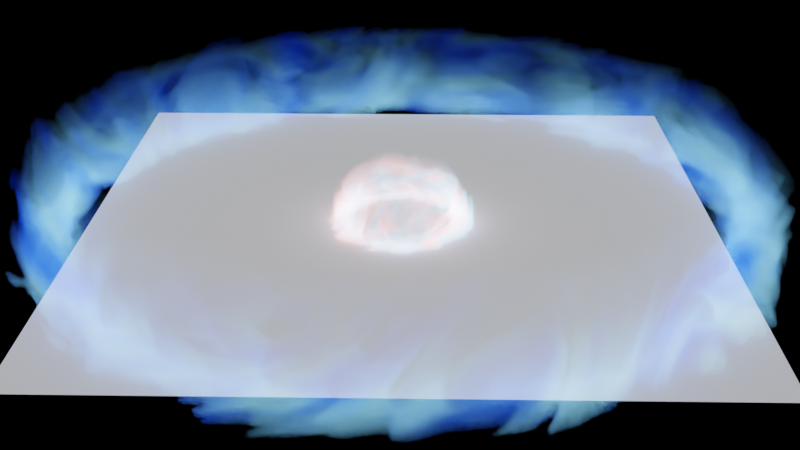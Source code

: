 # Source: shockwave2.blend  (saved by Blender 3.2.14; exported with 4.5.12 LTS)
import bpy
from mathutils import Matrix  # noqa: F401  (used for matrix-valued properties, if any)

bpy.ops.wm.read_factory_settings(use_empty=True)
scene = bpy.context.scene
scene.name = 'Scene'

# ---- collections
col_collection = bpy.data.collections.new('Collection'); scene.collection.children.link(col_collection)

# ---- materials (node trees are filled in below, after node groups)
mat_material_001 = bpy.data.materials.new('Material.001')
mat_material_002 = bpy.data.materials.new('Material.002')
mat_material_002.alpha_threshold = 0.0
mat_material_002.line_color = (0.0, 0.0, 0.0, 1.0)
mat_material_003 = bpy.data.materials.new('Material.003')
mat_material_003.alpha_threshold = 0.0
mat_material_003.line_color = (0.0, 0.0, 0.0, 1.0)

# ---- material node trees
mat_material_001.use_nodes = True; mat_material_001.node_tree.nodes.clear()
_N = mat_material_001.node_tree.nodes; _L = mat_material_001.node_tree.links
n0 = _N.new('ShaderNodeBsdfPrincipled'); n0.name = 'Principled BSDF'; n0.location = (10, 300)
n0.distribution = 'GGX'
n0.subsurface_method = 'RANDOM_WALK_SKIN'
n0.inputs[2].default_value = 1.0
n0.inputs[3].default_value = 1.45
n0.inputs[27].default_value = (0.0, 0.0, 0.0, 1.0)
n0.inputs[28].default_value = 1.0
n1 = _N.new('ShaderNodeOutputMaterial'); n1.name = 'Material Output'; n1.location = (300, 300)
_L.new(n0.outputs[0], n1.inputs[0])
n1.is_active_output = True
mat_material_002.use_nodes = True; mat_material_002.node_tree.nodes.clear()
_N = mat_material_002.node_tree.nodes; _L = mat_material_002.node_tree.links
n0 = _N.new('ShaderNodeMapRange'); n0.name = 'Map Range'; n0.location = (113, -199)
n0.inputs[1].default_value = -1.0
n0.inputs[3].default_value = 1.0
n0.inputs[4].default_value = 0.0
n1 = _N.new('ShaderNodeMath'); n1.name = 'Math.002'; n1.location = (43, 8)
n1.operation = 'GREATER_THAN'
n1.inputs[1].default_value = 0.0
n2 = _N.new('ShaderNodeMath'); n2.name = 'Math'; n2.location = (206, 234)
n2.operation = 'COMPARE'
n2.inputs[2].default_value = 0.05
n3 = _N.new('ShaderNodeMath'); n3.name = 'Math.001'; n3.location = (442, 203)
n3.operation = 'MULTIPLY'
n4 = _N.new('ShaderNodeSeparateColor'); n4.name = 'Separate RGB'; n4.location = (-213, 25)
n5 = _N.new('ShaderNodeMix'); n5.name = 'Mix'; n5.location = (-669, 204)
n5.data_type = 'RGBA'
n5.blend_type = 'LINEAR_LIGHT'
n6 = _N.new('ShaderNodeSeparateColor'); n6.name = 'Separate RGB.001'; n6.location = (-199, -166)
n7 = _N.new('ShaderNodeSeparateColor'); n7.name = 'Separate RGB.002'; n7.location = (-1254, -102)
n8 = _N.new('ShaderNodeTexNoise'); n8.name = 'Noise Texture'; n8.location = (-1311, 340)
n8.inputs[2].default_value = 2.0
n8.inputs[3].default_value = 3.0
n8.inputs[8].default_value = 4.0
n9 = _N.new('ShaderNodeValToRGB'); n9.name = 'ColorRamp'; n9.location = (662, -120)
n9.color_ramp.interpolation = 'EASE'
while len(n9.color_ramp.elements) > 1: n9.color_ramp.elements.remove(n9.color_ramp.elements[-1])
n9.color_ramp.elements[0].position = 0.3091; n9.color_ramp.elements[0].color = (0.0, 0.0, 0.0, 1.0)
_e = n9.color_ramp.elements.new(0.65); _e.color = (1.0, 1.0, 1.0, 1.0)
n10 = _N.new('NodeReroute'); n10.name = 'Reroute'; n10.location = (1177, -272)
n10.width = 16
n10.socket_idname = 'NodeSocketFloat'
n11 = _N.new('ShaderNodeMath'); n11.name = 'Math.003'; n11.location = (1336, 211)
n12 = _N.new('ShaderNodeValToRGB'); n12.name = 'ColorRamp.002'; n12.location = (1191, -24)
while len(n12.color_ramp.elements) > 1: n12.color_ramp.elements.remove(n12.color_ramp.elements[-1])
n12.color_ramp.elements[0].position = 0.4; n12.color_ramp.elements[0].color = (0.09743, 0.2832, 0.4429, 1.0)
_e = n12.color_ramp.elements.new(0.7318); _e.color = (1.0, 0.1923, 0.05651, 1.0)
n13 = _N.new('ShaderNodeValToRGB'); n13.name = 'ColorRamp.003'; n13.location = (1224, -294)
while len(n13.color_ramp.elements) > 1: n13.color_ramp.elements.remove(n13.color_ramp.elements[-1])
n13.color_ramp.elements[0].position = 0.4682; n13.color_ramp.elements[0].color = (1.0, 1.0, 1.0, 1.0)
_e = n13.color_ramp.elements.new(0.6682); _e.color = (0.0, 0.0, 0.0, 1.0)
n14 = _N.new('ShaderNodeMath'); n14.name = 'Math.007'; n14.location = (1544, -147)
n14.operation = 'MULTIPLY'
n15 = _N.new('ShaderNodeMath'); n15.name = 'Math.004'; n15.location = (767, 245)
n15.operation = 'MULTIPLY'
n16 = _N.new('ShaderNodeMath'); n16.name = 'Math.005'; n16.location = (1118, 224)
n16.operation = 'MULTIPLY'
n16.inputs[1].default_value = 32.1
n17 = _N.new('ShaderNodeMath'); n17.name = 'Math.008'; n17.location = (1764, -63)
n17.operation = 'MULTIPLY'
n17.inputs[1].default_value = 32.1
n18 = _N.new('NodeReroute'); n18.name = 'Reroute.001'; n18.location = (-1592, 37)
n18.width = 16
n18.socket_idname = 'NodeSocketVector'
n19 = _N.new('ShaderNodeMapping'); n19.name = 'Mapping'; n19.location = (-1845, 104)
n20 = _N.new('ShaderNodeTexCoord'); n20.name = 'Texture Coordinate'; n20.location = (-2892, 51)
n21 = _N.new('ShaderNodeVectorMath'); n21.name = 'Vector Math.001'; n21.location = (-2513, -146)
n21.operation = 'LENGTH'
n22 = _N.new('ShaderNodeVectorMath'); n22.name = 'Vector Math.002'; n22.location = (-2673, -130)
n22.operation = 'MULTIPLY'
n22.inputs[1].default_value = (1.0, 1.0, 0.0)
n23 = _N.new('ShaderNodeCombineColor'); n23.name = 'Combine RGB'; n23.location = (-2073, -79)
n24 = _N.new('ShaderNodeMath'); n24.name = 'Math.009'; n24.location = (-2293, -83)
n24.operation = 'MULTIPLY'
n25 = _N.new('ShaderNodeVectorMath'); n25.name = 'Vector Math'; n25.location = (14, 192)
n25.operation = 'LENGTH'
n26 = _N.new('ShaderNodeMath'); n26.name = 'Math.006'; n26.location = (1871, 302)
n27 = _N.new('ShaderNodeMath'); n27.name = 'Math.010'; n27.location = (2381, 226)
n27.operation = 'MULTIPLY'
n28 = _N.new('ShaderNodeMapRange'); n28.name = 'Map Range.001'; n28.location = (2044, 193)
n28.inputs[3].default_value = 1.0
n28.inputs[4].default_value = 0.0
n29 = _N.new('ShaderNodeVolumePrincipled'); n29.name = 'Principled Volume'; n29.location = (2706, 354)
n29.inputs[2].default_value = 0.0
n30 = _N.new('ShaderNodeOutputMaterial'); n30.name = 'Material Output'; n30.location = (3311, 96)
n31 = _N.new('ShaderNodeAddShader'); n31.name = 'Add Shader'; n31.location = (3091, 190)
n32 = _N.new('ShaderNodeValToRGB'); n32.name = 'ColorRamp.001'; n32.location = (-989, -50)
n32.color_ramp.interpolation = 'EASE'
while len(n32.color_ramp.elements) > 1: n32.color_ramp.elements.remove(n32.color_ramp.elements[-1])
n32.color_ramp.elements[0].position = 0.5227; n32.color_ramp.elements[0].color = (0.1, 0.1, 0.1, 1.0)
_e = n32.color_ramp.elements.new(0.9409); _e.color = (1.0, 1.0, 1.0, 1.0)
n33 = _N.new('ShaderNodeValue'); n33.name = 'Value'; n33.location = (-3285, 149)
n33.outputs[0].default_value = 0.376
_L.new(n5.outputs[2], n25.inputs[0])
_L.new(n31.outputs[0], n30.inputs[1])
_L.new(n25.outputs[1], n2.inputs[0])
_L.new(n27.outputs[0], n29.inputs[6])
_L.new(n18.outputs[0], n8.inputs[0])
_L.new(n18.outputs[0], n5.inputs[6])
_L.new(n8.outputs[1], n5.inputs[7])
_L.new(n2.outputs[0], n3.inputs[0])
_L.new(n18.outputs[0], n4.inputs[0])
_L.new(n1.outputs[0], n3.inputs[1])
_L.new(n4.outputs[2], n1.inputs[0])
_L.new(n3.outputs[0], n11.inputs[0])
_L.new(n16.outputs[0], n11.inputs[1])
_L.new(n9.outputs[0], n15.inputs[0])
_L.new(n3.outputs[0], n15.inputs[1])
_L.new(n15.outputs[0], n16.inputs[0])
_L.new(n0.outputs[0], n9.inputs[0])
_L.new(n5.outputs[2], n6.inputs[0])
_L.new(n6.outputs[2], n0.inputs[0])
_L.new(n18.outputs[0], n7.inputs[0])
_L.new(n32.outputs[0], n5.inputs[0])
_L.new(n7.outputs[2], n32.inputs[0])
_L.new(n12.outputs[0], n29.inputs[7])
_L.new(n10.outputs[0], n12.inputs[0])
_L.new(n8.outputs[0], n10.inputs[0])
_L.new(n10.outputs[0], n13.inputs[0])
_L.new(n11.outputs[0], n26.inputs[0])
_L.new(n17.outputs[0], n26.inputs[1])
_L.new(n13.outputs[0], n14.inputs[0])
_L.new(n15.outputs[0], n14.inputs[1])
_L.new(n14.outputs[0], n17.inputs[0])
_L.new(n19.outputs[0], n18.inputs[0])
_L.new(n20.outputs[3], n19.inputs[0])
_L.new(n20.outputs[3], n22.inputs[0])
_L.new(n22.outputs[0], n21.inputs[0])
_L.new(n24.outputs[0], n23.inputs[2])
_L.new(n23.outputs[0], n19.inputs[2])
_L.new(n21.outputs[1], n24.inputs[0])
_L.new(n33.outputs[0], n2.inputs[1])
_L.new(n26.outputs[0], n27.inputs[0])
_L.new(n28.outputs[0], n27.inputs[1])
_L.new(n25.outputs[1], n28.inputs[0])
_L.new(n29.outputs[0], n31.inputs[0])
_L.new(n33.outputs[0], n24.inputs[1])
n30.is_active_output = True
mat_material_003.use_nodes = True; mat_material_003.node_tree.nodes.clear()
_N = mat_material_003.node_tree.nodes; _L = mat_material_003.node_tree.links
n0 = _N.new('ShaderNodeMapRange'); n0.name = 'Map Range'; n0.location = (113, -199)
n0.inputs[1].default_value = -1.0
n0.inputs[3].default_value = 1.0
n0.inputs[4].default_value = 0.0
n1 = _N.new('ShaderNodeMath'); n1.name = 'Math.002'; n1.location = (43, 8)
n1.operation = 'GREATER_THAN'
n1.inputs[1].default_value = 0.0
n2 = _N.new('ShaderNodeMath'); n2.name = 'Math'; n2.location = (206, 234)
n2.operation = 'COMPARE'
n2.inputs[2].default_value = 0.05
n3 = _N.new('ShaderNodeMath'); n3.name = 'Math.001'; n3.location = (442, 203)
n3.operation = 'MULTIPLY'
n4 = _N.new('ShaderNodeSeparateColor'); n4.name = 'Separate RGB'; n4.location = (-213, 25)
n5 = _N.new('ShaderNodeMix'); n5.name = 'Mix'; n5.location = (-669, 204)
n5.data_type = 'RGBA'
n5.blend_type = 'LINEAR_LIGHT'
n6 = _N.new('ShaderNodeSeparateColor'); n6.name = 'Separate RGB.001'; n6.location = (-199, -166)
n7 = _N.new('ShaderNodeSeparateColor'); n7.name = 'Separate RGB.002'; n7.location = (-1254, -102)
n8 = _N.new('ShaderNodeValToRGB'); n8.name = 'ColorRamp.001'; n8.location = (-1020, -53)
n8.color_ramp.interpolation = 'EASE'
while len(n8.color_ramp.elements) > 1: n8.color_ramp.elements.remove(n8.color_ramp.elements[-1])
n8.color_ramp.elements[0].position = 0.4955; n8.color_ramp.elements[0].color = (0.1, 0.1, 0.1, 1.0)
_e = n8.color_ramp.elements.new(0.6773); _e.color = (1.0, 1.0, 1.0, 1.0)
n9 = _N.new('ShaderNodeTexNoise'); n9.name = 'Noise Texture'; n9.location = (-1311, 340)
n9.inputs[2].default_value = 2.0
n9.inputs[3].default_value = 3.0
n9.inputs[8].default_value = 4.0
n10 = _N.new('ShaderNodeValToRGB'); n10.name = 'ColorRamp'; n10.location = (662, -120)
n10.color_ramp.interpolation = 'EASE'
while len(n10.color_ramp.elements) > 1: n10.color_ramp.elements.remove(n10.color_ramp.elements[-1])
n10.color_ramp.elements[0].position = 0.3955; n10.color_ramp.elements[0].color = (0.0, 0.0, 0.0, 1.0)
_e = n10.color_ramp.elements.new(0.7091); _e.color = (1.0, 1.0, 1.0, 1.0)
n11 = _N.new('NodeReroute'); n11.name = 'Reroute'; n11.location = (1177, -272)
n11.width = 16
n11.socket_idname = 'NodeSocketFloat'
n12 = _N.new('ShaderNodeMath'); n12.name = 'Math.003'; n12.location = (1336, 211)
n13 = _N.new('ShaderNodeValToRGB'); n13.name = 'ColorRamp.002'; n13.location = (1191, -24)
while len(n13.color_ramp.elements) > 1: n13.color_ramp.elements.remove(n13.color_ramp.elements[-1])
n13.color_ramp.elements[0].position = 0.4; n13.color_ramp.elements[0].color = (0.09743, 0.2832, 0.4429, 1.0)
_e = n13.color_ramp.elements.new(0.6682); _e.color = (0.0, 0.05238, 1.0, 1.0)
n14 = _N.new('ShaderNodeValToRGB'); n14.name = 'ColorRamp.003'; n14.location = (1224, -294)
while len(n14.color_ramp.elements) > 1: n14.color_ramp.elements.remove(n14.color_ramp.elements[-1])
n14.color_ramp.elements[0].position = 0.4682; n14.color_ramp.elements[0].color = (1.0, 1.0, 1.0, 1.0)
_e = n14.color_ramp.elements.new(0.6682); _e.color = (0.0, 0.0, 0.0, 1.0)
n15 = _N.new('ShaderNodeMath'); n15.name = 'Math.007'; n15.location = (1544, -147)
n15.operation = 'MULTIPLY'
n16 = _N.new('ShaderNodeMath'); n16.name = 'Math.004'; n16.location = (767, 245)
n16.operation = 'MULTIPLY'
n17 = _N.new('ShaderNodeMath'); n17.name = 'Math.005'; n17.location = (1118, 224)
n17.operation = 'MULTIPLY'
n17.inputs[1].default_value = 32.1
n18 = _N.new('ShaderNodeMath'); n18.name = 'Math.008'; n18.location = (1764, -63)
n18.operation = 'MULTIPLY'
n18.inputs[1].default_value = 32.1
n19 = _N.new('NodeReroute'); n19.name = 'Reroute.001'; n19.location = (-1592, 37)
n19.width = 16
n19.socket_idname = 'NodeSocketVector'
n20 = _N.new('ShaderNodeMapping'); n20.name = 'Mapping'; n20.location = (-1845, 104)
n21 = _N.new('ShaderNodeTexCoord'); n21.name = 'Texture Coordinate'; n21.location = (-2892, 51)
n22 = _N.new('ShaderNodeVectorMath'); n22.name = 'Vector Math.001'; n22.location = (-2513, -146)
n22.operation = 'LENGTH'
n23 = _N.new('ShaderNodeVectorMath'); n23.name = 'Vector Math.002'; n23.location = (-2673, -130)
n23.operation = 'MULTIPLY'
n23.inputs[1].default_value = (1.0, 1.0, 0.0)
n24 = _N.new('ShaderNodeCombineColor'); n24.name = 'Combine RGB'; n24.location = (-2073, -79)
n25 = _N.new('ShaderNodeMath'); n25.name = 'Math.009'; n25.location = (-2293, -83)
n25.operation = 'MULTIPLY'
n26 = _N.new('ShaderNodeVectorMath'); n26.name = 'Vector Math'; n26.location = (14, 192)
n26.operation = 'LENGTH'
n27 = _N.new('ShaderNodeMath'); n27.name = 'Math.006'; n27.location = (1871, 302)
n28 = _N.new('ShaderNodeMath'); n28.name = 'Math.010'; n28.location = (2381, 226)
n28.operation = 'MULTIPLY'
n29 = _N.new('ShaderNodeMapRange'); n29.name = 'Map Range.001'; n29.location = (2044, 193)
n29.inputs[3].default_value = 1.0
n29.inputs[4].default_value = 0.0
n30 = _N.new('ShaderNodeVolumePrincipled'); n30.name = 'Principled Volume'; n30.location = (2706, 354)
n30.inputs[2].default_value = 0.0
n31 = _N.new('ShaderNodeOutputMaterial'); n31.name = 'Material Output'; n31.location = (3311, 96)
n32 = _N.new('ShaderNodeAddShader'); n32.name = 'Add Shader'; n32.location = (3091, 190)
n33 = _N.new('ShaderNodeValue'); n33.name = 'Value'; n33.location = (-3182, 116)
n33.outputs[0].default_value = 0.8055
_L.new(n5.outputs[2], n26.inputs[0])
_L.new(n32.outputs[0], n31.inputs[1])
_L.new(n26.outputs[1], n2.inputs[0])
_L.new(n28.outputs[0], n30.inputs[6])
_L.new(n19.outputs[0], n9.inputs[0])
_L.new(n19.outputs[0], n5.inputs[6])
_L.new(n9.outputs[1], n5.inputs[7])
_L.new(n2.outputs[0], n3.inputs[0])
_L.new(n19.outputs[0], n4.inputs[0])
_L.new(n1.outputs[0], n3.inputs[1])
_L.new(n4.outputs[2], n1.inputs[0])
_L.new(n3.outputs[0], n12.inputs[0])
_L.new(n17.outputs[0], n12.inputs[1])
_L.new(n10.outputs[0], n16.inputs[0])
_L.new(n3.outputs[0], n16.inputs[1])
_L.new(n16.outputs[0], n17.inputs[0])
_L.new(n0.outputs[0], n10.inputs[0])
_L.new(n5.outputs[2], n6.inputs[0])
_L.new(n6.outputs[2], n0.inputs[0])
_L.new(n19.outputs[0], n7.inputs[0])
_L.new(n8.outputs[0], n5.inputs[0])
_L.new(n7.outputs[2], n8.inputs[0])
_L.new(n13.outputs[0], n30.inputs[7])
_L.new(n11.outputs[0], n13.inputs[0])
_L.new(n9.outputs[0], n11.inputs[0])
_L.new(n11.outputs[0], n14.inputs[0])
_L.new(n12.outputs[0], n27.inputs[0])
_L.new(n18.outputs[0], n27.inputs[1])
_L.new(n14.outputs[0], n15.inputs[0])
_L.new(n16.outputs[0], n15.inputs[1])
_L.new(n15.outputs[0], n18.inputs[0])
_L.new(n20.outputs[0], n19.inputs[0])
_L.new(n21.outputs[3], n20.inputs[0])
_L.new(n21.outputs[3], n23.inputs[0])
_L.new(n23.outputs[0], n22.inputs[0])
_L.new(n25.outputs[0], n24.inputs[2])
_L.new(n24.outputs[0], n20.inputs[2])
_L.new(n22.outputs[1], n25.inputs[0])
_L.new(n33.outputs[0], n2.inputs[1])
_L.new(n27.outputs[0], n28.inputs[0])
_L.new(n29.outputs[0], n28.inputs[1])
_L.new(n26.outputs[1], n29.inputs[0])
_L.new(n30.outputs[0], n32.inputs[0])
_L.new(n33.outputs[0], n25.inputs[1])
n31.is_active_output = True

# ---- world
world_world = bpy.data.worlds.new('World'); scene.world = world_world
world_world.use_nodes = True; world_world.node_tree.nodes.clear()
_N = world_world.node_tree.nodes; _L = world_world.node_tree.links
n0 = _N.new('ShaderNodeOutputWorld'); n0.name = 'World Output'; n0.location = (300, 300)
n1 = _N.new('ShaderNodeBackground'); n1.name = 'Background'; n1.location = (10, 300)
n1.inputs[0].default_value = (0.0, 0.0, 0.0, 1.0)
_L.new(n1.outputs[0], n0.inputs[0])
n0.is_active_output = True
world_world.color = (0.05088, 0.05088, 0.05088)
world_world.use_sun_shadow = False
world_world.sun_shadow_jitter_overblur = 0.0

# ---- cameras
cam_camera = bpy.data.cameras.new('Camera')
cam_camera.clip_end = 100.0
cam_camera.ortho_scale = 7.314

# ---- meshes
me_plane = bpy.data.meshes.new('Plane')
me_plane.from_pydata([(-1.0, -1.0, 0.0), (1.0, -1.0, 0.0), (-1.0, 1.0, 0.0), (1.0, 1.0, 0.0)], [], [(0, 1, 3, 2)])
_uv = me_plane.uv_layers.new(name='UVMap')
_uv.uv.foreach_set('vector', [0.0, 0.0, 1.0, 0.0, 1.0, 1.0, 0.0, 1.0])
me_plane.materials.append(mat_material_001)
me_plane.update()
me_cube_001 = bpy.data.meshes.new('Cube.001')
me_cube_001.from_pydata([(1.04, 1.04, 1.04), (1.04, 1.04, -1.04), (1.04, -1.04, 1.04), (1.04, -1.04, -1.04), (-1.04, 1.04, 1.04), (-1.04, 1.04, -1.04), (-1.04, -1.04, 1.04), (-1.04, -1.04, -1.04)], [], [(0, 4, 6, 2), (3, 2, 6, 7), (7, 6, 4, 5), (5, 1, 3, 7), (1, 0, 2, 3), (5, 4, 0, 1)])
_uv = me_cube_001.uv_layers.new(name='UVMap')
_uv.uv.foreach_set('vector', [0.625, 0.5, 0.875, 0.5, 0.875, 0.75, 0.625, 0.75, 0.375, 0.75, 0.625, 0.75, 0.625, 1.0, 0.375, 1.0, 0.375, 0.0, 0.625, 0.0, 0.625, 0.25, 0.375, 0.25, 0.125, 0.5, 0.375, 0.5, 0.375, 0.75, 0.125, 0.75, 0.375, 0.5, 0.625, 0.5, 0.625, 0.75, 0.375, 0.75, 0.375, 0.25, 0.625, 0.25, 0.625, 0.5, 0.375, 0.5])
me_cube_001.materials.append(mat_material_002)
me_cube_001.use_mirror_vertex_groups = False
me_cube_001.update()
me_cube_002 = bpy.data.meshes.new('Cube.002')
me_cube_002.from_pydata([(4.568, 4.568, 0.2466), (4.568, 4.568, -4.568), (4.568, -4.568, 0.2466), (4.568, -4.568, -4.568), (-4.568, 4.568, 0.2466), (-4.568, 4.568, -4.568), (-4.568, -4.568, 0.2466), (-4.568, -4.568, -4.568), (4.568, 4.568, 0.9343), (-4.568, -4.568, 0.9343), (4.568, -4.568, 0.9343), (-4.568, 4.568, 0.9343)], [], [(0, 4, 6, 2), (10, 2, 6, 9), (9, 6, 4, 11), (5, 1, 3, 7), (8, 0, 2, 10), (11, 4, 0, 8), (5, 11, 8, 1), (1, 8, 10, 3), (7, 9, 11, 5), (3, 10, 9, 7)])
_uv = me_cube_002.uv_layers.new(name='UVMap')
_uv.uv.foreach_set('vector', [0.625, 0.5, 0.875, 0.5, 0.875, 0.75, 0.625, 0.75, 0.5256, 0.75, 0.625, 0.75, 0.625, 1.0, 0.5256, 1.0, 0.5256, 0.0, 0.625, 0.0, 0.625, 0.25, 0.5256, 0.25, 0.125, 0.5, 0.375, 0.5, 0.375, 0.75, 0.125, 0.75, 0.5256, 0.5, 0.625, 0.5, 0.625, 0.75, 0.5256, 0.75, 0.5256, 0.25, 0.625, 0.25, 0.625, 0.5, 0.5256, 0.5, 0.375, 0.25, 0.5256, 0.25, 0.5256, 0.5, 0.375, 0.5, 0.375, 0.5, 0.5256, 0.5, 0.5256, 0.75, 0.375, 0.75, 0.375, 0.0, 0.5256, 0.0, 0.5256, 0.25, 0.375, 0.25, 0.375, 0.75, 0.5256, 0.75, 0.5256, 1.0, 0.375, 1.0])
me_cube_002.materials.append(mat_material_003)
me_cube_002.use_mirror_vertex_groups = False
me_cube_002.update()

# ---- objects
ob_camera = bpy.data.objects.new('Camera', cam_camera)
ob_plane = bpy.data.objects.new('Plane', me_plane)
ob_cube = bpy.data.objects.new('Cube', me_cube_001)
ob_cube_001 = bpy.data.objects.new('Cube.001', me_cube_002)

# ---- transforms, parenting, visibility, modifiers, constraints
ob_camera.location = (0.2526, -14.05, 6.683)
ob_camera.rotation_euler = (1.123, -9.186e-08, 0.01906)
ob_camera.lock_rotations_4d = False
ob_camera.empty_display_type = 'ARROWS'
ob_camera.color = (0.0, 0.0, 0.0, 0.0)
ob_camera.display_type = 'WIRE'
ob_camera.lineart.crease_threshold = 0.0
ob_plane.location = (0.0, 0.0, 0.0)
ob_plane.scale = (4.341, 4.341, 4.341)
ob_cube.location = (0.0, 0.0, 0.0)
ob_cube.scale = (2.251, 2.251, 2.251)
ob_cube.lock_rotations_4d = False
ob_cube.empty_display_type = 'ARROWS'
ob_cube.lineart.crease_threshold = 0.0
ob_cube_001.location = (0.0, 0.0, 0.0)
ob_cube_001.scale = (5.868, 5.868, 5.868)
ob_cube_001.lock_rotations_4d = False
ob_cube_001.empty_display_type = 'ARROWS'
ob_cube_001.lineart.crease_threshold = 0.0

# ---- collection membership
col_collection.objects.link(ob_camera)
col_collection.objects.link(ob_plane)
col_collection.objects.link(ob_cube)
col_collection.objects.link(ob_cube_001)

# ---- scene / render settings (as saved in the file)
scene.camera = ob_camera
scene.frame_start = 1; scene.frame_end = 100; scene.frame_set(27)
scene.render.engine = 'CYCLES'
scene.cycles.samples = 500
scene.cycles.sampling_pattern = 'TABULATED_SOBOL'
scene.cycles.use_light_tree = False
scene.view_settings.view_transform = 'Filmic'
bpy.context.view_layer.update()

# ---- added for rendering (the .blend has no usable light): sun
light_auto_sun = bpy.data.lights.new('AutoSun', 'SUN')
light_auto_sun.energy = 3.0
light_auto_sun.angle = 0.0523599
ob_auto_sun = bpy.data.objects.new('AutoSun', light_auto_sun)
scene.collection.objects.link(ob_auto_sun)
ob_auto_sun.rotation_euler = (0.872665, 0.174533, 0.523599)
bpy.context.view_layer.update()
